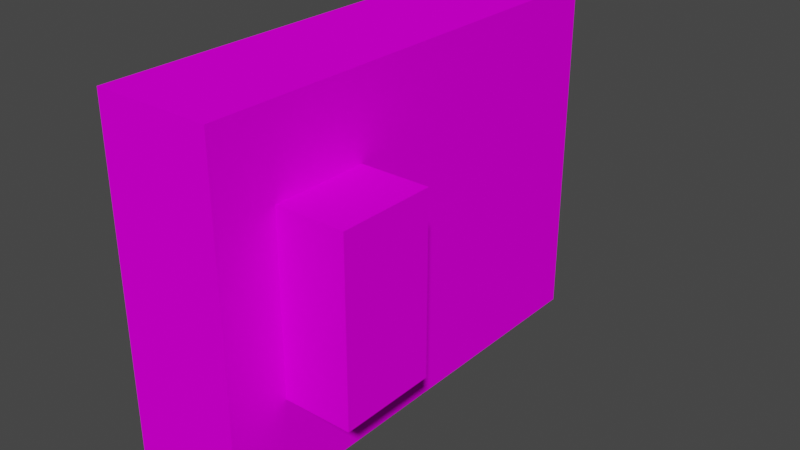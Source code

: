 # Source: Circuit_Breaker.blend  (saved by Blender 2.90.8; exported with 4.5.12 LTS)
import bpy
from mathutils import Matrix  # noqa: F401  (used for matrix-valued properties, if any)

bpy.ops.wm.read_factory_settings(use_empty=True)
scene = bpy.context.scene
scene.name = 'Scene'

# ---- collections
col_collection = bpy.data.collections.new('Collection'); scene.collection.children.link(col_collection)

# ---- images (referenced by path relative to the original .blend; pixels are not part of the script)
import os
ASSET_DIR = os.environ.get("B2B_ASSET_DIR", "")  # directory of the original .blend (textures are referenced by path, not embedded)
HERE = os.path.dirname(os.path.abspath(__file__))  # packed textures are extracted next to this script under _unpacked/

def load_image(name, relpath, width, height, colorspace="sRGB"):
    """Load a texture the original file referenced (path relative to the .blend, or extracted next to this script)."""
    p = next((c for c in (os.path.join(HERE, relpath), os.path.join(ASSET_DIR, relpath)) if relpath and os.path.exists(c)), "")
    if p:
        img = bpy.data.images.load(p, check_existing=True)
        img.name = name
    else:  # same state as the original file: an image datablock whose file is absent (Cycles renders it pink)
        img = bpy.data.images.new(name, width, height)
        img.source = "FILE"
        img.filepath = "//" + (relpath or name)
    img.colorspace_settings.name = colorspace
    return img
img_material_base_color = load_image('material Base Color', 'Fuse-Box-Texture.png', 1024, 1024, 'sRGB')

# ---- materials (node trees are filled in below, after node groups)
mat_material = bpy.data.materials.new('material')
mat_material.use_transparent_shadow = False
mat_material.diffuse_color = (1.0, 1.0, 1.0, 1.0)
mat_material_0 = bpy.data.materials.new('material_0')
mat_material_0.use_transparent_shadow = False
mat_material_0.diffuse_color = (0.6431, 0.698, 0.7333, 1.0)

# ---- material node trees
mat_material.use_nodes = True; mat_material.node_tree.nodes.clear()
_N = mat_material.node_tree.nodes; _L = mat_material.node_tree.links
n0 = _N.new('ShaderNodeBsdfPrincipled'); n0.name = 'Principled BSDF'; n0.location = (0, 300)
n0.distribution = 'GGX'
n0.subsurface_method = 'BURLEY'
n0.inputs[2].default_value = 1.0
n0.inputs[3].default_value = 1.45
n0.inputs[13].default_value = 0.0
n0.inputs[27].default_value = (0.0, 0.0, 0.0, 1.0)
n0.inputs[28].default_value = 1.0
n1 = _N.new('ShaderNodeOutputMaterial'); n1.name = 'Material Output'; n1.location = (300, 300)
n2 = _N.new('ShaderNodeTexImage'); n2.name = 'Image Texture'; n2.location = (-290, 280)
n2.image = img_material_base_color
_L.new(n0.outputs[0], n1.inputs[0])
_L.new(n2.outputs[0], n0.inputs[0])
n1.is_active_output = True
mat_material_0.use_nodes = True; mat_material_0.node_tree.nodes.clear()
_N = mat_material_0.node_tree.nodes; _L = mat_material_0.node_tree.links
n0 = _N.new('ShaderNodeBsdfPrincipled'); n0.name = 'Principled BSDF'; n0.location = (0, 300)
n0.distribution = 'GGX'
n0.subsurface_method = 'BURLEY'
n0.inputs[0].default_value = (0.6431, 0.698, 0.7333, 1.0)
n0.inputs[3].default_value = 1.45
n0.inputs[27].default_value = (0.0, 0.0, 0.0, 1.0)
n0.inputs[28].default_value = 1.0
n1 = _N.new('ShaderNodeOutputMaterial'); n1.name = 'Material Output'; n1.location = (300, 300)
_L.new(n0.outputs[0], n1.inputs[0])
n1.is_active_output = True

# ---- world
world_world = bpy.data.worlds.new('World'); scene.world = world_world
world_world.use_nodes = True; world_world.node_tree.nodes.clear()
_N = world_world.node_tree.nodes; _L = world_world.node_tree.links
n0 = _N.new('ShaderNodeOutputWorld'); n0.name = 'World Output'; n0.location = (300, 300)
n1 = _N.new('ShaderNodeBackground'); n1.name = 'Background'; n1.location = (10, 300)
n1.inputs[0].default_value = (0.05088, 0.05088, 0.05088, 1.0)
_L.new(n1.outputs[0], n0.inputs[0])
n0.is_active_output = True
world_world.color = (0.05088, 0.05088, 0.05088)
world_world.use_sun_shadow = False
world_world.sun_shadow_jitter_overblur = 0.0

# ---- meshes
me_id4 = bpy.data.meshes.new('ID4')
me_id4.from_pydata([(0.05, -0.2, -0.15), (0.05, 0.2, 0.15), (0.05, -0.2, 0.15), (-0.05, -0.2, 0.15), (-0.05, -0.2, -0.15), (-0.05, 0.2, -0.15), (0.05, 0.2, -0.15), (-0.05, 0.2, 0.15)], [], [(1, 2, 0, 6), (7, 3, 2, 1), (3, 4, 0, 2), (4, 5, 6, 0), (5, 7, 1, 6), (3, 7, 5, 4)])
_uv = me_id4.uv_layers.new(name='UVMap')
_uv.uv.foreach_set('vector', [0.7322, 1.0, -0.0022, 1.0, -0.002201, 0.3492, 0.7322, 0.3492, 0.0009749, 0.167, 0.7299, 0.167, 0.7299, 0.3493, 0.0009748, 0.3493, 0.1166, 0.1849, 0.5983, 0.1849, 0.5983, 0.3455, 0.1166, 0.3455, 0.002108, 0.1675, 0.7311, 0.1675, 0.7311, 0.3497, 0.002108, 0.3497, 0.1166, 0.1857, 0.5983, 0.1857, 0.5983, 0.3463, 0.1166, 0.3463, 0.116, 0.7238, 0.116, 0.5668, 0.2339, 0.5668, 0.2339, 0.7238])
me_id4.materials.append(mat_material)
me_id4.materials.append(mat_material_0)
me_id4.use_remesh_fix_poles = True
me_id4.use_remesh_preserve_attributes = False
me_id4.use_mirror_vertex_groups = False
me_id4.update()
me_id15 = bpy.data.meshes.new('ID15')
me_id15.from_pydata([(0.05, 0.04131, 0.07514), (-0.05, 0.04131, 0.07514), (-0.05, -0.04131, 0.07514), (0.05, -0.04131, 0.07514), (-0.05, -0.04131, -0.07514), (0.05, 0.04131, -0.07514), (-0.05, 0.04131, -0.07514), (0.05, -0.04131, -0.07514)], [], [(1, 2, 3, 0), (1, 6, 4, 2), (2, 4, 7, 3), (5, 0, 3, 7), (6, 1, 0, 5), (4, 6, 5, 7)])
_uv = me_id15.uv_layers.new(name='UVMap')
_uv.uv.foreach_set('vector', [0.7921, 0.8573, 0.7921, 0.6715, 0.9794, 0.6715, 0.9794, 0.8573, 0.2594, 0.4892, 0.2594, 0.8355, 0.06898, 0.8355, 0.06898, 0.4892, 0.7925, 0.9251, 0.7925, 0.5856, 0.9808, 0.5856, 0.9808, 0.9251, 0.9921, 0.03853, 0.9921, 0.4972, 0.7399, 0.4972, 0.7399, 0.03853, 0.8007, 0.9251, 0.8007, 0.5856, 0.9889, 0.5856, 0.9889, 0.9251, 0.793, 0.8581, 0.793, 0.6723, 0.9804, 0.6723, 0.9804, 0.8581])
me_id15.materials.append(mat_material)
me_id15.materials.append(mat_material_0)
me_id15.use_remesh_fix_poles = True
me_id15.use_remesh_preserve_attributes = False
me_id15.use_mirror_vertex_groups = False
me_id15.update()

# ---- objects
ob_circuit_breaker = bpy.data.objects.new('Circuit Breaker', me_id4)
ob_fuse = bpy.data.objects.new('Fuse', me_id15)

# ---- transforms, parenting, visibility, modifiers, constraints
ob_circuit_breaker.location = (-0.05, 0.2, 0.15)
ob_circuit_breaker.lineart.crease_threshold = 0.0
ob_fuse.location = (0.008144, 0.09315, 0.1545)
ob_fuse.lineart.crease_threshold = 0.0

# ---- collection membership
col_collection.objects.link(ob_circuit_breaker)
col_collection.objects.link(ob_fuse)

# ---- scene / render settings (as saved in the file)
scene.frame_start = 1; scene.frame_end = 250; scene.frame_set(1)
scene.render.engine = 'BLENDER_EEVEE_NEXT'
scene.cycles.use_denoising = False
scene.cycles.samples = 128
scene.cycles.sampling_pattern = 'TABULATED_SOBOL'
scene.cycles.use_adaptive_sampling = False
scene.cycles.use_light_tree = False
scene.view_settings.view_transform = 'Filmic'
bpy.context.view_layer.update()

# ---- added for rendering (the .blend has no active camera and no usable light): camera, sun
cam_auto = bpy.data.cameras.new('AutoCamera')
cam_auto.lens = 50.0
cam_auto.sensor_width = 36.0
cam_auto.clip_end = 1000.0
ob_auto_camera = bpy.data.objects.new('AutoCamera', cam_auto)
scene.collection.objects.link(ob_auto_camera)
ob_auto_camera.location = (0.464272, -0.38224, 0.53816)
ob_auto_camera.rotation_euler = (1.09748, -7.21219e-08, 0.694738)
scene.camera = ob_auto_camera
light_auto_sun = bpy.data.lights.new('AutoSun', 'SUN')
light_auto_sun.energy = 3.0
light_auto_sun.angle = 0.0523599
ob_auto_sun = bpy.data.objects.new('AutoSun', light_auto_sun)
scene.collection.objects.link(ob_auto_sun)
ob_auto_sun.rotation_euler = (0.872665, 0.174533, 0.523599)
bpy.context.view_layer.update()
